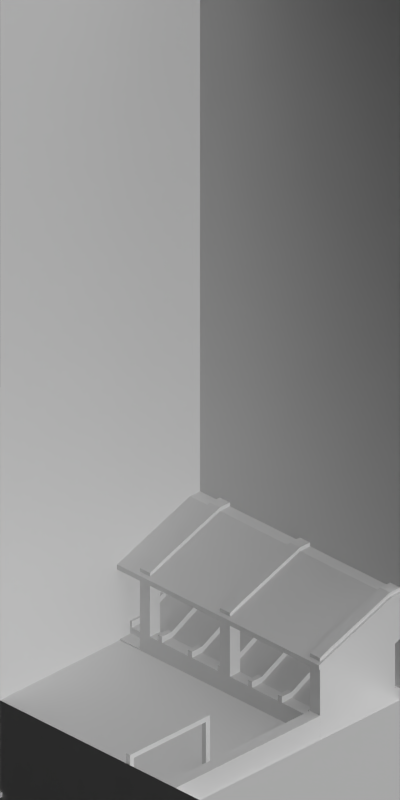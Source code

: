 # Source: 1479-1486.blend  (saved by Blender 2.63.0; exported with 4.5.12 LTS)
import bpy
from mathutils import Matrix  # noqa: F401  (used for matrix-valued properties, if any)

bpy.ops.wm.read_factory_settings(use_empty=True)
scene = bpy.context.scene
scene.name = 'Scene'

# ---- collections
col_collection_1 = bpy.data.collections.new('Collection 1'); scene.collection.children.link(col_collection_1)

# ---- materials (node trees are filled in below, after node groups)
mat_shadeless_black = bpy.data.materials.new('Shadeless_Black')
mat_grass_temperate = bpy.data.materials.new('Grass_Temperate')
mat_paint_white = bpy.data.materials.new('Paint_White')
mat_concrete_greymid = bpy.data.materials.new('Concrete_GreyMid')
mat_roof_blackfelt = bpy.data.materials.new('Roof_BlackFelt')
mat_brickwall_red1 = bpy.data.materials.new('BrickWall_red1')
mat_special_shadowonlybackground = bpy.data.materials.new('Special_ShadowOnlyBackground')
mat_special_background = bpy.data.materials.new('Special_Background')

# ---- material node trees

# ---- world
world_world = bpy.data.worlds.new('World'); scene.world = world_world
world_world.color = (0.0, 0.0, 0.0)
world_world.use_sun_shadow = False
world_world.sun_shadow_jitter_overblur = 0.0
world_world.cycles.sampling_method = 'MANUAL'
world_world.cycles.sample_map_resolution = 256
world_world.light_settings.ao_factor = 0.5

# ---- cameras
cam_camera = bpy.data.cameras.new('Camera')
cam_camera.type = 'ORTHO'
cam_camera.clip_start = 0.001
cam_camera.clip_end = 100.0
cam_camera.lens = 35.0
cam_camera.sensor_width = 32.0
cam_camera.sensor_height = 18.0
cam_camera.ortho_scale = 5.656
cam_camera.dof.focus_distance = 0.0
cam_camera.dof.aperture_fstop = 128.0

# ---- lights
light_lamp_004 = bpy.data.lights.new('Lamp.004', 'SUN')
light_lamp_004.transmission_factor = 0.0
light_lamp_004.cutoff_distance = 30.0
light_lamp_004.angle = 1.571
light_lamp_004.energy = 1.0
light_lamp_004.shadow_buffer_clip_start = 1.001
light_lamp_004.shadow_soft_size = 1.0
light_lamp_004.shadow_cascade_max_distance = 1000.0
light_lamp_004.cycles.use_multiple_importance_sampling = False
light_lamp_003 = bpy.data.lights.new('Lamp.003', 'SUN')
light_lamp_003.transmission_factor = 0.0
light_lamp_003.cutoff_distance = 30.0
light_lamp_003.use_shadow = False
light_lamp_003.angle = 1.571
light_lamp_003.energy = 1.0
light_lamp_003.shadow_buffer_clip_start = 1.001
light_lamp_003.shadow_soft_size = 1.0
light_lamp_003.shadow_cascade_max_distance = 1000.0
light_lamp_003.cycles.use_multiple_importance_sampling = False

# ---- meshes
me_plane_017 = bpy.data.meshes.new('Plane.017')
me_plane_017.from_pydata([(0.4, 1.66, 0.01), (0.4, 1.7, 0.01), (0.36, 1.7, 0.01), (0.36, 1.66, 0.01), (0.4, 1.66, 0.41), (0.4, 1.7, 0.41), (0.36, 1.7, 0.41), (0.36, 1.66, 0.41), (0.36, 1.66, 0.37), (0.36, 1.7, 0.37), (0.4, 1.66, 0.37), (0.4, 1.7, 0.37), (-0.36, 1.7, 0.37), (-0.36, 1.66, 0.37), (-0.36, 1.66, 0.41), (-0.36, 1.7, 0.41), (-0.4, 1.7, 0.37), (-0.4, 1.66, 0.37), (-0.4, 1.66, 0.41), (-0.4, 1.7, 0.41), (-0.36, 1.7, 0.01), (-0.36, 1.66, 0.01), (-0.4, 1.7, 0.01), (-0.4, 1.66, 0.01)], [], [(0, 3, 2, 1), (4, 5, 6, 7), (15, 14, 7, 6), (11, 10, 0, 1), (9, 11, 1, 2), (8, 10, 4, 7), (2, 3, 8, 9), (5, 4, 10, 11), (6, 5, 11, 9), (3, 0, 10, 8), (12, 15, 6, 9), (8, 7, 14, 13), (13, 14, 18, 17), (13, 12, 9, 8), (16, 17, 18, 19), (19, 18, 14, 15), (16, 19, 15, 12), (23, 21, 13, 17), (23, 22, 20, 21), (20, 22, 16, 12), (21, 20, 12, 13), (17, 16, 22, 23)])
me_plane_017.polygons.foreach_set('material_index', [2, 2, 2, 2, 2, 2, 2, 2, 2, 2, 2, 2, 2, 2, 2, 2, 2, 2, 2, 2, 2, 2])
me_plane_017.materials.append(mat_shadeless_black)
me_plane_017.materials.append(mat_grass_temperate)
me_plane_017.materials.append(mat_paint_white)
me_plane_017.use_remesh_preserve_volume = False
me_plane_017.use_remesh_preserve_attributes = False
me_plane_017.use_mirror_vertex_groups = False
me_plane_017.update()
me_plane_013 = bpy.data.meshes.new('Plane.013')
me_plane_013.from_pydata([(0.1, -0.3, 0.1), (0.0, -0.3, 0.1), (0.1, 2.235e-08, 0.1), (0.0, 2.235e-08, 0.1), (0.7, -0.3, 0.4), (0.7, 2.235e-08, 0.4), (0.1, -0.3, 0.15), (0.0, -0.3, 0.15), (0.1, 2.235e-08, 0.15), (0.0, 2.235e-08, 0.15), (0.7, -0.3, 0.45), (0.7, 2.235e-08, 0.45), (0.0, -0.28, 0.1), (0.1, -0.28, 0.1), (0.7, -0.28, 0.4), (0.0, -0.28, 0.15), (0.1, -0.28, 0.15), (0.7, -0.28, 0.45), (0.0, -0.02, 0.15), (0.0, -0.02, 0.1), (0.7, -0.02, 0.45), (0.1, -0.02, 0.15), (0.7, -0.02, 0.4), (0.1, -0.02, 0.1), (0.1, -0.3, 0.2), (0.0, -0.3, 0.2), (0.1, 2.235e-08, 0.2), (0.0, 2.235e-08, 0.2), (0.7, -0.3, 0.5), (0.7, 2.235e-08, 0.5), (0.0, -0.28, 0.2), (0.1, -0.28, 0.2), (0.7, -0.28, 0.5), (0.0, -0.02, 0.2), (0.7, -0.02, 0.5), (0.1, -0.02, 0.2)], [], [(13, 0, 1, 12), (22, 23, 2, 5), (20, 11, 29, 34), (33, 27, 9, 18), (2, 3, 9, 8), (22, 5, 11, 20), (6, 7, 1, 0), (0, 4, 10, 6), (12, 1, 7, 15), (5, 2, 8, 11), (23, 13, 12, 19), (4, 0, 13, 14), (21, 18, 15, 16), (17, 16, 31, 32), (4, 14, 17, 10), (19, 12, 15, 18), (2, 23, 19, 3), (14, 22, 20, 17), (3, 19, 18, 9), (18, 21, 35, 33), (17, 20, 21, 16), (14, 13, 23, 22), (31, 30, 25, 24), (34, 29, 26, 35), (28, 32, 31, 24), (26, 27, 33, 35), (34, 35, 21, 20), (11, 8, 26, 29), (32, 28, 10, 17), (6, 10, 28, 24), (24, 25, 7, 6), (8, 9, 27, 26), (15, 7, 25, 30), (30, 31, 16, 15)])
me_plane_013.materials.append(mat_concrete_greymid)
me_plane_013.use_remesh_preserve_volume = False
me_plane_013.use_remesh_preserve_attributes = False
me_plane_013.use_mirror_vertex_groups = False
me_plane_013.update()
me_plane_012 = bpy.data.meshes.new('Plane.012')
me_plane_012.from_pydata([(1.9, -2.02, 0.85), (1.17, -2.02, 0.59), (2.02, -2.02, 0.85), (1.9, -2.02, 0.89), (1.17, -2.02, 0.63), (2.02, -2.02, 0.89), (1.9, 2.02, 0.85), (1.17, 2.02, 0.59), (2.02, 2.02, 0.85), (1.9, 2.02, 0.89), (1.17, 2.02, 0.63), (2.02, 2.02, 0.89)], [], [(3, 0, 1, 4), (3, 0, 2, 5), (9, 10, 7, 6), (9, 11, 8, 6), (6, 7, 1, 0), (4, 1, 7, 10), (6, 8, 2, 0), (3, 4, 10, 9), (5, 2, 8, 11), (3, 5, 11, 9)])
me_plane_012.materials.append(mat_roof_blackfelt)
me_plane_012.use_remesh_preserve_volume = False
me_plane_012.use_remesh_preserve_attributes = False
me_plane_012.use_mirror_vertex_groups = False
me_plane_012.update()
me_plane_009 = bpy.data.meshes.new('Plane.009')
me_plane_009.from_pydata([(1.2, -2.0, 0.0), (1.2, 2.0, 0.0), (1.2, 1.8, 0.0), (2.0, 1.8, 0.0), (-1.2, 1.8, 0.0), (-1.2, 2.0, 0.0), (2.0, 2.0, 0.0), (2.0, -2.0, 0.0), (2.0, -1.9, 0.0), (1.2, -1.9, 0.0), (1.2, -2.0, 0.1), (1.2, 2.0, 0.1), (1.2, 1.8, 0.1), (2.0, 1.8, 0.1), (-1.2, 1.8, 0.1), (-1.2, 2.0, 0.1), (2.0, 2.0, 0.1), (2.0, -2.0, 0.1), (2.0, -1.9, 0.1), (1.2, -1.9, 0.1), (1.2, 1.9, 0.0), (-1.2, 1.9, 0.0), (2.0, 1.9, 0.0), (-1.2, 1.9, 0.1), (2.0, 1.9, 0.1), (2.0, 1.9, 0.85), (1.2, -1.9, 0.6), (1.9, -1.9, 0.0), (1.9, -2.0, 0.0), (1.9, 2.0, 0.0), (1.9, 1.8, 0.0), (1.9, 2.0, 0.85), (1.9, 1.8, 0.85), (1.9, -2.0, 0.85), (2.0, 1.8, 0.85), (1.2, 2.0, 0.6), (1.2, -2.0, 0.6), (2.0, -1.9, 0.85), (2.0, -2.0, 0.85), (2.0, 2.0, 0.85), (1.9, -1.9, 0.85), (1.9, 1.9, 0.0), (1.9, -2.0, 0.1), (1.9, 2.0, 0.1), (1.9, -1.9, 0.1), (1.9, 1.8, 0.1), (1.2, 1.9, 0.1), (1.9, 1.9, 0.85), (1.2, 1.9, 0.6), (1.9, 1.9, 0.1), (2.0, -1.192e-07, 0.85), (1.9, -1.192e-07, 0.85), (1.9, 0.2, 0.85), (1.9, 0.2, 0.1), (1.9, 0.2, 0.0), (2.0, 0.2, 0.85), (1.9, 0.2, 0.35), (1.9, -0.2, 0.35), (1.2, -0.2, 0.1), (2.0, -0.2, 0.85), (1.9, -0.2, 0.0), (1.9, -0.2, 0.1), (-1.2, 2.0, 0.2), (-1.2, 1.9, 0.2), (1.2, 0.2, 0.1), (2.0, 0.2, 0.1), (1.2, 0.2, 0.0), (2.0, 0.2, 0.0), (1.2, -2.0, 0.2), (1.2, -1.9, 0.2), (1.9, -1.192e-07, 0.35), (1.9, -0.2, 0.85), (2.0, -0.2, 0.0), (1.2, -0.2, 0.0), (2.0, -0.2, 0.1), (1.9, -1.9, 0.35), (1.9, 1.8, 0.35), (1.2, 1.9, 0.2), (1.9, 1.9, 0.35), (1.9, -2.0, 0.35), (1.2, 2.0, 0.2), (1.9, 2.0, 0.35), (1.2, 0.2, 0.1), (1.2, 0.3, 0.1), (1.3, 0.2, 0.1), (1.3, 0.3, 0.1), (1.2, 0.2, 0.6), (1.2, 0.3, 0.6), (1.3, 0.2, 0.64), (1.3, 0.3, 0.64), (1.2, -0.3, 0.1), (1.2, -0.2, 0.1), (1.3, -0.3, 0.1), (1.3, -0.2, 0.1), (1.2, -0.3, 0.6), (1.2, -0.2, 0.6), (1.3, -0.3, 0.64), (1.3, -0.2, 0.64), (1.2, -1.1, 0.1), (1.2, -1.0, 0.1), (1.3, -1.1, 0.1), (1.3, -1.0, 0.1), (1.2, -1.1, 0.6), (1.2, -1.0, 0.6), (1.3, -1.1, 0.64), (1.3, -1.0, 0.64), (1.2, 1.0, 0.1), (1.2, 1.1, 0.1), (1.3, 1.0, 0.1), (1.3, 1.1, 0.1), (1.2, 1.0, 0.6), (1.2, 1.1, 0.6), (1.3, 1.0, 0.64), (1.3, 1.1, 0.64), (1.9, 0.2, 0.01), (1.9, -0.2, 0.01), (1.2, 0.2, 0.01), (2.0, 0.2, 0.01), (2.0, -0.2, 0.01), (1.2, -0.2, 0.01), (1.3, -1.9, 0.0), (1.3, -1.9, 0.64), (1.3, -2.0, 0.0), (1.3, -2.0, 0.64), (1.3, -2.0, 0.1), (1.3, -1.9, 0.1), (1.3, -2.0, 0.22), (1.3, -0.2, 0.1), (1.3, -1.9, 0.22), (2.0, 1.0, 0.92), (1.2, -0.3, 0.67), (1.2, -0.2, 0.67), (1.3, -0.3, 0.71), (1.9, -2.0, 0.92), (1.9, 1.9, 0.92), (2.0, 2.0, 0.85), (1.9, 1.9, 0.85), (1.9, 0.3, 0.92), (1.9, 2.0, 0.85), (1.2, 1.0, 0.67), (1.3, -2.0, 0.71), (1.3, 1.9, 0.71), (1.3, 2.0, 0.71), (1.3, 0.2, 0.1), (1.3, 2.0, 0.22), (1.3, 1.9, 0.22), (1.9, -0.2, 0.92), (1.9, -1.9, 0.92), (1.9, 1.1, 0.92), (1.9, 1.0, 0.92), (2.0, -2.0, 0.92), (2.0, -0.2, 0.92), (2.0, -1.9, 0.92), (2.0, 1.1, 0.92), (1.2, 1.9, 0.67), (1.2, 0.2, 0.67), (1.2, 0.3, 0.67), (1.3, 0.2, 0.71), (1.9, -2.0, 0.85), (1.9, -0.3, 0.92), (1.9, 0.2, 0.85), (1.9, 2.0, 0.92), (1.9, 0.2, 0.92), (1.9, -1.1, 0.92), (1.2, -1.0, 0.67), (1.3, -1.1, 0.71), (1.3, -1.0, 0.71), (2.0, -0.2, 0.85), (2.0, -0.3, 0.85), (2.0, 0.3, 0.85), (1.9, -1.0, 0.92), (1.2, -1.9, 0.67), (1.2, 2.0, 0.67), (1.2, -2.0, 0.67), (1.3, 1.9, 0.1), (1.3, 1.9, 0.64), (1.3, 1.8, 0.1), (1.3, 1.9, 0.0), (1.3, 0.3, 0.71), (2.0, 1.9, 0.92), (2.0, 1.9, 0.85), (2.0, 0.3, 0.92), (1.3, 2.0, 0.1), (1.3, 2.0, 0.64), (1.3, 1.8, 0.0), (1.3, 2.0, 0.0), (1.9, -1.9, 0.85), (1.3, -0.2, 0.71), (1.2, -1.1, 0.67), (1.9, -1.0, 0.85), (1.9, 1.0, 0.85), (1.9, 1.1, 0.85), (1.9, -1.1, 0.85), (1.9, -0.2, 0.85), (1.9, -0.3, 0.85), (1.9, 0.3, 0.85), (1.3, -1.9, 0.71), (1.3, 1.1, 0.71), (1.3, 1.0, 0.71), (1.2, 1.1, 0.67), (2.0, -1.1, 0.85), (2.0, 1.1, 0.85), (2.0, 1.0, 0.85), (2.0, -1.0, 0.85), (2.0, 2.0, 0.92), (2.0, 0.2, 0.85), (2.0, -0.3, 0.92), (2.0, -2.0, 0.85), (2.0, -1.9, 0.85), (2.0, -1.0, 0.92), (2.0, -1.1, 0.92), (2.0, 0.2, 0.92), (2.0, -2.0, 0.5), (1.2, 2.0, 0.25), (1.9, -2.0, 0.5), (2.0, 1.9, 0.5), (2.0, -1.192e-07, 0.5), (2.0, 0.2, 0.5), (1.9, -1.9, 0.5), (1.9, 1.8, 0.5), (1.2, 1.9, 0.25), (1.9, 1.9, 0.5), (2.0, -0.2, 0.5), (1.9, 2.0, 0.5), (2.0, 2.0, 0.5), (1.9, -1.192e-07, 0.5), (1.9, 0.2, 0.5), (1.9, -0.2, 0.5), (2.0, -1.9, 0.5), (1.2, -1.9, 0.25), (2.0, 1.8, 0.5), (1.2, -2.0, 0.25), (1.3, -2.0, 0.29), (1.3, -1.9, 0.29), (1.3, 1.9, 0.29), (1.3, 2.0, 0.29), (1.95, 0.2, 0.12), (1.95, -1.9, 0.35), (1.95, 1.9, 0.35), (1.95, 1.9, 0.12), (1.95, -2.0, 0.48), (1.95, 2.0, 0.35), (1.95, -0.2, 0.12), (1.95, -1.192e-07, 0.35), (1.95, 1.8, 0.48), (1.95, -1.9, 0.48), (1.95, 2.0, 0.48), (1.95, 0.2, 0.35), (1.95, -0.2, 0.35), (1.95, 1.8, 0.35), (1.95, -2.0, 0.35), (1.95, -0.2, 0.48), (1.95, 0.2, 0.48), (1.95, -1.192e-07, 0.48), (1.95, 1.9, 0.48), (1.95, -1.9, 0.12), (1.95, -2.0, 0.12), (1.95, 2.0, 0.12), (1.95, 1.8, 0.12)], [], [(177, 20, 1, 185), (54, 66, 2, 184, 30), (20, 21, 5, 1), (122, 0, 9, 120), (63, 62, 15, 23), (217, 230, 34, 55), (81, 223, 246, 241), (229, 231, 36, 26), (67, 3, 13, 65), (23, 15, 5, 21), (64, 12, 2, 66), (18, 17, 7, 8), (12, 14, 4, 2), (43, 16, 6, 29), (1, 5, 15, 11), (22, 6, 16, 24), (28, 7, 17, 42), (9, 0, 10, 19), (184, 2, 20, 177), (2, 4, 21, 20), (214, 212, 38, 33), (14, 23, 21, 4), (3, 22, 24, 13), (239, 258, 13, 24), (139, 199, 111, 110), (143, 176, 12, 64), (215, 224, 39, 25), (81, 241, 257, 43), (22, 41, 29, 6), (67, 54, 30, 3), (7, 28, 27, 8), (182, 43, 29, 185), (122, 28, 42, 124), (3, 30, 41, 22), (232, 214, 33, 123), (38, 37, 40, 33), (55, 34, 32, 52), (144, 81, 43, 182), (56, 76, 45, 53), (78, 49, 45, 76), (128, 125, 19, 69), (145, 174, 49, 78), (174, 46, 12, 176), (12, 46, 23, 14), (77, 63, 23, 46), (183, 35, 172, 142), (25, 39, 31, 47), (34, 25, 47, 32), (222, 216, 50, 59), (57, 248, 242, 61), (59, 50, 51, 71), (216, 217, 55, 50), (224, 215, 254, 246), (37, 59, 71, 40), (50, 55, 52, 51), (60, 61, 74, 72), (240, 245, 228, 212), (19, 58, 73, 9), (80, 62, 63, 77), (61, 115, 118, 74), (8, 27, 60, 72), (235, 223, 81, 144), (125, 127, 58, 19), (8, 72, 74, 18), (124, 42, 79, 126), (228, 222, 59, 37), (75, 57, 61, 44), (27, 120, 9, 73, 60), (53, 54, 66, 64, 143), (79, 42, 256, 250), (11, 15, 62, 80), (244, 254, 215, 230), (54, 53, 65, 67), (226, 219, 76, 56), (61, 60, 73, 58, 127), (19, 10, 68, 69), (221, 78, 76, 219), (233, 128, 69, 229), (234, 145, 78, 221), (213, 220, 48, 35), (53, 114, 117, 65), (227, 225, 70, 57), (247, 56, 53, 236), (225, 226, 56, 70), (214, 240, 212), (218, 227, 57, 75), (84, 82, 83, 85), (94, 96, 132, 130), (82, 84, 88, 86), (86, 87, 83, 82), (84, 85, 89, 88), (85, 83, 87, 89), (92, 90, 91, 93), (196, 140, 133, 147), (90, 92, 96, 94), (94, 95, 91, 90), (92, 93, 97, 96), (93, 91, 95, 97), (100, 98, 99, 101), (97, 95, 131, 187), (98, 100, 104, 102), (102, 103, 99, 98), (100, 101, 105, 104), (101, 99, 103, 105), (108, 106, 107, 109), (188, 164, 103, 102), (106, 108, 112, 110), (110, 111, 107, 106), (108, 109, 113, 112), (109, 107, 111, 113), (119, 115, 60, 73), (115, 119, 116, 114, 117, 118), (66, 54, 114, 116), (115, 118, 72, 60), (54, 67, 117, 114), (67, 72, 118, 117), (116, 119, 73, 66), (28, 122, 120, 27), (33, 40, 121, 123), (0, 122, 124, 10), (231, 232, 123, 36), (75, 44, 125, 128), (44, 61, 127, 125), (10, 124, 126, 68), (218, 75, 128, 233), (77, 46, 174, 145), (104, 105, 189, 192), (213, 235, 144, 80), (146, 193, 97, 187), (53, 45, 176, 143), (47, 31, 183, 175), (49, 174, 176, 45), (110, 112, 198, 139), (141, 142, 172, 154), (157, 178, 156, 155), (158, 133, 140, 123), (140, 173, 36, 123), (155, 156, 87, 86), (30, 184, 177, 41), (220, 77, 145, 234), (41, 177, 185, 29), (11, 182, 185, 1), (80, 144, 182, 11), (140, 196, 171, 173), (141, 175, 136, 134), (198, 197, 199, 139), (132, 187, 131, 130), (113, 111, 199, 197), (26, 36, 173, 171), (105, 103, 164, 166), (159, 146, 187, 132), (121, 26, 171, 196), (165, 166, 164, 188), (130, 131, 95, 94), (102, 104, 165, 188), (154, 172, 35, 48), (89, 87, 156, 178), (141, 154, 48, 175), (86, 88, 157, 155), (147, 133, 150, 152), (161, 134, 179, 204), (160, 195, 169, 205), (204, 135, 138, 161), (149, 190, 202, 129), (152, 208, 186, 147), (142, 141, 134, 161), (162, 137, 178, 157), (165, 104, 192, 163), (161, 138, 183, 142), (138, 136, 175, 183), (112, 113, 191, 190), (88, 89, 195, 160), (186, 158, 123, 121), (157, 88, 160, 162), (105, 166, 170, 189), (163, 170, 166, 165), (198, 112, 190, 149), (113, 197, 148, 191), (147, 186, 121, 196), (96, 97, 193, 194), (149, 148, 197, 198), (194, 159, 132, 96), (89, 178, 137, 195), (200, 203, 209, 210), (152, 150, 207, 208), (205, 169, 181, 211), (202, 201, 153, 129), (204, 179, 180, 135), (168, 167, 151, 206), (163, 192, 200, 210), (129, 153, 148, 149), (162, 160, 205, 211), (206, 151, 146, 159), (194, 193, 167, 168), (190, 191, 201, 202), (207, 150, 133, 158), (151, 167, 193, 146), (195, 137, 181, 169), (208, 207, 158, 186), (210, 209, 170, 163), (191, 148, 153, 201), (135, 180, 136, 138), (168, 206, 159, 194), (134, 136, 180, 179), (189, 170, 209, 203), (211, 181, 137, 162), (192, 189, 203, 200), (69, 68, 231, 229), (256, 42, 17), (217, 216, 253, 252), (126, 79, 214, 232), (255, 256, 17, 18), (65, 13, 258, 236), (25, 34, 230, 215), (37, 38, 212, 228), (183, 31, 223, 235), (242, 255, 18, 74), (31, 39, 224, 223), (52, 32, 219, 226), (47, 221, 219, 32), (121, 233, 229, 26), (175, 234, 221, 47), (80, 77, 220, 213), (71, 51, 225, 227), (51, 52, 226, 225), (40, 71, 227, 218), (68, 126, 232, 231), (40, 218, 233, 121), (35, 183, 235, 213), (48, 220, 234, 175), (238, 241, 246, 254), (222, 228, 245, 251), (237, 250, 256, 255), (245, 240, 250, 237), (239, 257, 241, 238), (230, 217, 252, 244), (243, 247, 252, 253), (254, 244, 249, 238), (255, 242, 248, 237), (56, 247, 243, 70), (57, 70, 243, 248), (24, 16, 257, 239), (247, 249, 244, 252), (236, 258, 249, 247), (216, 222, 251, 253), (248, 243, 253, 251), (238, 249, 258, 239), (240, 214, 79, 250), (237, 248, 251, 245), (43, 257, 16), (246, 223, 224), (61, 242, 74), (53, 65, 236)])
me_plane_009.polygons.foreach_set('material_index', [0, 0, 0, 0, 0, 0, 0, 0, 0, 0, 0, 0, 0, 0, 0, 0, 0, 0, 0, 0, 0, 0, 0, 0, 1, 0, 0, 0, 0, 0, 0, 0, 0, 0, 0, 1, 1, 0, 0, 0, 0, 0, 0, 0, 0, 1, 1, 1, 0, 0, 1, 0, 0, 1, 1, 0, 0, 0, 0, 0, 0, 0, 0, 0, 0, 0, 0, 0, 0, 0, 0, 0, 0, 0, 0, 0, 0, 0, 0, 0, 0, 0, 0, 0, 0, 0, 0, 1, 0, 0, 0, 0, 0, 1, 0, 0, 0, 0, 0, 1, 0, 0, 0, 0, 0, 1, 0, 0, 0, 0, 1, 1, 1, 1, 1, 1, 1, 0, 1, 0, 0, 0, 0, 0, 0, 0, 1, 0, 1, 0, 1, 0, 1, 1, 1, 1, 1, 1, 0, 0, 0, 0, 0, 1, 1, 1, 1, 1, 1, 1, 1, 1, 1, 1, 1, 1, 1, 1, 1, 1, 1, 1, 1, 1, 1, 1, 1, 1, 1, 1, 1, 1, 1, 1, 1, 1, 1, 1, 1, 1, 1, 1, 1, 1, 1, 1, 1, 1, 1, 1, 1, 1, 1, 1, 1, 1, 1, 1, 1, 1, 1, 1, 1, 1, 1, 1, 1, 0, 0, 0, 0, 0, 0, 0, 0, 0, 0, 0, 0, 0, 0, 0, 0, 0, 0, 0, 0, 0, 0, 0, 0, 0, 0, 0, 0, 0, 0, 0, 0, 0, 0, 0, 0, 0, 0, 0, 0, 0, 0, 0, 0, 0, 0])
me_plane_009.materials.append(mat_brickwall_red1)
me_plane_009.materials.append(mat_concrete_greymid)
me_plane_009.use_remesh_preserve_volume = False
me_plane_009.use_remesh_preserve_attributes = False
me_plane_009.use_mirror_vertex_groups = False
me_plane_009.update()
me_plane_008 = bpy.data.meshes.new('Plane.008')
me_plane_008.from_pydata([(2.0, -2.0, 0.0), (-2.0, -2.0, 0.0), (-2.0, 2.0, 0.0), (2.0, 2.0, 0.0), (-1.2, -2.0, 0.0), (-1.2, 2.0, 0.0), (-1.2, 1.8, 0.0), (2.0, 1.8, 0.0), (-2.0, 1.8, 0.0), (1.2, 1.8, 0.0), (1.2, 2.0, 0.0), (1.2, -2.0, 0.0), (-2.0, -1.8, 0.0), (-1.2, -1.8, 0.0), (2.0, -1.8, 0.0), (1.2, -1.8, 0.0)], [], [(6, 5, 2, 8), (9, 10, 5, 6), (15, 9, 6, 13), (13, 6, 8, 12), (14, 7, 9, 15), (7, 3, 10, 9), (11, 15, 13, 4), (4, 13, 12, 1), (0, 14, 15, 11)])
me_plane_008.polygons.foreach_set('material_index', [0, 0, 1, 0, 0, 0, 0, 0, 0])
me_plane_008.materials.append(mat_shadeless_black)
me_plane_008.materials.append(mat_special_shadowonlybackground)
me_plane_008.use_remesh_preserve_volume = False
me_plane_008.use_remesh_preserve_attributes = False
me_plane_008.use_mirror_vertex_groups = False
me_plane_008.update()
me_plane = bpy.data.meshes.new('Plane')
me_plane.from_pydata([(2.0, -2.0, 0.0), (-2.0, -2.0, 0.0), (-2.0, 2.0, 0.0), (2.0, 2.0, 0.0), (-1.2, -2.0, 0.0), (-1.2, 2.0, 0.0), (-1.2, 1.8, 0.0), (2.0, 1.8, 0.0), (-2.0, 1.8, 0.0), (1.2, 1.8, 0.0), (1.2, 2.0, 0.0), (1.2, -2.0, 0.0), (-2.0, -1.8, 0.0), (-1.2, -1.8, 0.0), (2.0, -1.8, 0.0), (1.2, -1.8, 0.0), (1.1, 1.66, -0.03), (1.1, 1.7, -0.03), (-1.1, 1.7, -0.03), (-1.1, 1.66, -0.03), (1.1, 1.66, 0.01), (1.1, 1.7, 0.01), (-1.1, 1.7, 0.01), (-1.1, 1.66, 0.01), (-1.06, 1.66, -0.03), (-1.06, 1.66, 0.01), (-1.06, 1.7, 0.01), (-1.06, 1.7, -0.03), (1.06, 1.66, -0.03), (1.06, 1.7, 0.01), (1.06, 1.66, 0.01), (1.06, 1.7, -0.03), (-1.1, -0.02, 0.01), (1.1, -0.02, 0.01), (-1.1, -0.02, -0.03), (1.1, -0.02, -0.03), (1.06, -0.02, 0.01), (1.06, -0.02, -0.03), (-1.06, -0.02, 0.01), (-1.06, -0.02, -0.03), (-1.1, -1.66, -0.03), (-1.1, -1.7, -0.03), (1.1, -1.7, -0.03), (1.1, -1.66, -0.03), (-1.1, -1.66, 0.01), (-1.1, -1.7, 0.01), (1.1, -1.7, 0.01), (1.1, -1.66, 0.01), (1.06, -1.66, -0.03), (1.06, -1.66, 0.01), (1.06, -1.7, 0.01), (1.06, -1.7, -0.03), (-1.06, -1.66, -0.03), (-1.06, -1.7, 0.01), (-1.06, -1.66, 0.01), (-1.06, -1.7, -0.03), (-1.06, 0.02, 0.01), (-1.06, 0.02, -0.03), (-1.1, 0.02, -0.03), (-1.1, 0.02, 0.01), (1.06, -0.02, 0.01), (1.06, -0.02, -0.03), (1.06, 0.02, 0.01), (1.06, 0.02, -0.03), (1.1, 0.02, -0.03), (1.1, 0.02, 0.01), (1.06, 0.02, 0.01), (1.06, 0.02, -0.03)], [], [(6, 5, 2, 8), (9, 10, 5, 6), (15, 9, 6, 13), (13, 6, 8, 12), (14, 7, 9, 15), (7, 3, 10, 9), (11, 15, 13, 4), (4, 13, 12, 1), (0, 14, 15, 11), (28, 31, 17, 16), (65, 64, 16, 20), (25, 26, 22, 23), (23, 22, 18, 19), (21, 20, 16, 17), (29, 21, 17, 31), (19, 18, 27, 24), (30, 25, 24, 28), (30, 29, 26, 25), (22, 26, 27, 18), (24, 27, 31, 28), (26, 29, 31, 27), (66, 65, 20, 30), (20, 21, 29, 30), (57, 58, 19, 24), (56, 59, 32, 38), (67, 64, 35, 37), (56, 57, 24, 25), (58, 59, 23, 19), (52, 55, 41, 40), (49, 50, 46, 47), (47, 46, 42, 43), (45, 44, 40, 41), (53, 45, 41, 55), (43, 42, 51, 48), (54, 49, 48, 52), (54, 53, 50, 49), (46, 50, 51, 42), (48, 51, 55, 52), (50, 53, 55, 51), (44, 45, 53, 54), (32, 34, 40, 44), (38, 32, 44, 54), (54, 52, 39, 38), (37, 35, 43, 48), (49, 47, 33, 36), (52, 40, 34, 39), (36, 37, 48, 49), (35, 33, 47, 43), (39, 34, 58, 57), (25, 23, 59, 56), (63, 61, 39, 57), (34, 32, 59, 58), (28, 16, 64, 67), (36, 33, 65, 66), (38, 39, 61, 60), (30, 28, 67, 66), (33, 35, 64, 65), (56, 38, 60, 62), (57, 56, 62, 63)])
me_plane.polygons.foreach_set('material_index', [0, 0, 1, 0, 0, 0, 0, 0, 0, 2, 2, 2, 2, 2, 2, 2, 2, 2, 2, 2, 2, 2, 2, 2, 2, 2, 2, 2, 2, 2, 2, 2, 2, 2, 2, 2, 2, 2, 2, 2, 2, 2, 2, 2, 2, 2, 2, 2, 2, 2, 2, 2, 2, 2, 2, 2, 2, 2, 2])
me_plane.materials.append(mat_shadeless_black)
me_plane.materials.append(mat_grass_temperate)
me_plane.materials.append(mat_paint_white)
me_plane.use_remesh_preserve_volume = False
me_plane.use_remesh_preserve_attributes = False
me_plane.use_mirror_vertex_groups = False
me_plane.update()
me_plane_011 = bpy.data.meshes.new('Plane.011')
me_plane_011.from_pydata([(1.0, -1.0, 0.0), (-1.0, -1.0, 0.0), (1.0, 1.0, 0.0), (-1.0, 1.0, 0.0), (1.0, -1.0, 6.0), (-1.0, -1.0, 6.0), (-1.0, 1.0, 6.0), (3.0, 1.0, 1.634), (3.0, 3.0, 1.634), (1.0, 3.0, 1.634), (3.0, 1.0, 0.0), (3.0, 3.0, 0.0), (1.0, 3.0, 0.0)], [], [(6, 5, 1, 3), (0, 1, 5, 4), (7, 8, 2, 0), (9, 8, 2, 3), (10, 11, 8, 7), (12, 11, 8, 9)])
me_plane_011.materials.append(mat_special_background)
me_plane_011.use_remesh_preserve_volume = False
me_plane_011.use_remesh_preserve_attributes = False
me_plane_011.use_mirror_vertex_groups = False
me_plane_011.update()

# ---- objects
ob_plane_031 = bpy.data.objects.new('Plane.031', me_plane_017)
ob_plane_032 = bpy.data.objects.new('Plane.032', me_plane_017)
ob_plane_030 = bpy.data.objects.new('Plane.030', me_plane_013)
ob_plane_029 = bpy.data.objects.new('Plane.029', me_plane_013)
ob_plane_028 = bpy.data.objects.new('Plane.028', me_plane_013)
ob_plane_027 = bpy.data.objects.new('Plane.027', me_plane_013)
ob_plane_026 = bpy.data.objects.new('Plane.026', me_plane_013)
ob_plane_025 = bpy.data.objects.new('Plane.025', me_plane_013)
ob_plane_024 = bpy.data.objects.new('Plane.024', me_plane_013)
ob_plane_023 = bpy.data.objects.new('Plane.023', me_plane_013)
ob_plane_022 = bpy.data.objects.new('Plane.022', me_plane_013)
ob_plane_021 = bpy.data.objects.new('Plane.021', me_plane_013)
ob_plane_020 = bpy.data.objects.new('Plane.020', me_plane_013)
ob_plane_019 = bpy.data.objects.new('Plane.019', me_plane_013)
ob_plane_018 = bpy.data.objects.new('Plane.018', me_plane_013)
ob_plane_017 = bpy.data.objects.new('Plane.017', me_plane_013)
ob_plane_016 = bpy.data.objects.new('Plane.016', me_plane_013)
ob_plane_015 = bpy.data.objects.new('Plane.015', me_plane_013)
ob_plane_014 = bpy.data.objects.new('Plane.014', me_plane_013)
ob_plane_013 = bpy.data.objects.new('Plane.013', me_plane_013)
ob_plane_012 = bpy.data.objects.new('Plane.012', me_plane_013)
ob_plane_011 = bpy.data.objects.new('Plane.011', me_plane_013)
ob_plane_010 = bpy.data.objects.new('Plane.010', me_plane_013)
ob_plane_009 = bpy.data.objects.new('Plane.009', me_plane_013)
ob_plane_008 = bpy.data.objects.new('Plane.008', me_plane_013)
ob_plane_007 = bpy.data.objects.new('Plane.007', me_plane_013)
ob_plane_006 = bpy.data.objects.new('Plane.006', me_plane_012)
ob_plane_005 = bpy.data.objects.new('Plane.005', me_plane_012)
ob_plane_003 = bpy.data.objects.new('Plane.003', me_plane_009)
ob_plane_001 = bpy.data.objects.new('Plane.001', me_plane_009)
ob_plane_002 = bpy.data.objects.new('Plane.002', me_plane_008)
ob_plane = bpy.data.objects.new('Plane', me_plane)
ob_rotationcontrol_001 = bpy.data.objects.new('RotationControl.001', None)
ob_plane_004 = bpy.data.objects.new('Plane.004', me_plane_011)
ob_cameratarget = bpy.data.objects.new('CameraTarget', None)
ob_camera = bpy.data.objects.new('Camera', cam_camera)
ob_lamp_001 = bpy.data.objects.new('Lamp.001', light_lamp_004)
ob_lamp = bpy.data.objects.new('Lamp', light_lamp_003)

# ---- transforms, parenting, visibility, modifiers, constraints
ob_plane_031.location = (-11.0, 1.0, 0.0)
ob_plane_031.rotation_euler = (0.0, 0.0, 3.142)
ob_plane_031.lineart.crease_threshold = 0.0
ob_plane_032.location = (-11.0, 1.0, 0.0)
ob_plane_032.lineart.crease_threshold = 0.0
ob_plane_030.location = (-12.2, -0.9, 0.0)
ob_plane_030.rotation_euler = (0.0, 0.0, 3.142)
ob_plane_030.lineart.crease_threshold = 0.0
ob_plane_029.location = (-12.2, -0.6, 0.0)
ob_plane_029.rotation_euler = (0.0, 0.0, 3.142)
ob_plane_029.lineart.crease_threshold = 0.0
ob_plane_028.location = (-12.2, -0.3, 0.0)
ob_plane_028.rotation_euler = (0.0, 0.0, 3.142)
ob_plane_028.lineart.crease_threshold = 0.0
ob_plane_027.location = (-12.2, 1.788e-07, 0.0)
ob_plane_027.rotation_euler = (0.0, 0.0, 3.142)
ob_plane_027.lineart.crease_threshold = 0.0
ob_plane_026.location = (-12.2, 0.3, 0.0)
ob_plane_026.rotation_euler = (0.0, 0.0, 3.142)
ob_plane_026.lineart.crease_threshold = 0.0
ob_plane_025.location = (-12.2, 0.6, 0.0)
ob_plane_025.rotation_euler = (0.0, 0.0, 3.142)
ob_plane_025.lineart.crease_threshold = 0.0
ob_plane_024.location = (-12.2, 2.6, 0.0)
ob_plane_024.rotation_euler = (0.0, 0.0, 3.142)
ob_plane_024.lineart.crease_threshold = 0.0
ob_plane_023.location = (-12.2, 2.3, 0.0)
ob_plane_023.rotation_euler = (0.0, 0.0, 3.142)
ob_plane_023.lineart.crease_threshold = 0.0
ob_plane_022.location = (-12.2, 2.0, 0.0)
ob_plane_022.rotation_euler = (0.0, 0.0, 3.142)
ob_plane_022.lineart.crease_threshold = 0.0
ob_plane_021.location = (-12.2, 1.7, 0.0)
ob_plane_021.rotation_euler = (0.0, 0.0, 3.142)
ob_plane_021.lineart.crease_threshold = 0.0
ob_plane_020.location = (-12.2, 1.4, 0.0)
ob_plane_020.rotation_euler = (0.0, 0.0, 3.142)
ob_plane_020.lineart.crease_threshold = 0.0
ob_plane_019.location = (-12.2, 1.1, 0.0)
ob_plane_019.rotation_euler = (0.0, 0.0, 3.142)
ob_plane_019.lineart.crease_threshold = 0.0
ob_plane_018.location = (-9.8, 0.9, 0.0)
ob_plane_018.lineart.crease_threshold = 0.0
ob_plane_017.location = (-9.8, 0.6, 0.0)
ob_plane_017.lineart.crease_threshold = 0.0
ob_plane_016.location = (-9.8, 0.3, 0.0)
ob_plane_016.lineart.crease_threshold = 0.0
ob_plane_015.location = (-9.8, 1.639e-07, 0.0)
ob_plane_015.lineart.crease_threshold = 0.0
ob_plane_014.location = (-9.8, -0.3, 0.0)
ob_plane_014.lineart.crease_threshold = 0.0
ob_plane_013.location = (-9.8, -0.6, 0.0)
ob_plane_013.lineart.crease_threshold = 0.0
ob_plane_012.location = (-9.8, 1.4, 0.0)
ob_plane_012.lineart.crease_threshold = 0.0
ob_plane_011.location = (-9.8, 1.7, 0.0)
ob_plane_011.lineart.crease_threshold = 0.0
ob_plane_010.location = (-9.8, 2.0, 0.0)
ob_plane_010.lineart.crease_threshold = 0.0
ob_plane_009.location = (-9.8, 2.3, 0.0)
ob_plane_009.lineart.crease_threshold = 0.0
ob_plane_008.location = (-9.8, 2.6, 0.0)
ob_plane_008.lineart.crease_threshold = 0.0
ob_plane_007.location = (-9.8, 2.9, 0.0)
ob_plane_007.lineart.crease_threshold = 0.0
ob_plane_006.location = (-11.0, 1.0, 0.0)
ob_plane_006.rotation_euler = (0.0, 0.0, 3.142)
ob_plane_006.lineart.crease_threshold = 0.0
ob_plane_005.location = (-11.0, 1.0, 0.0)
ob_plane_005.lineart.crease_threshold = 0.0
ob_plane_003.location = (-11.0, 1.0, 0.0)
ob_plane_003.rotation_euler = (0.0, 0.0, 3.142)
ob_plane_003.lineart.crease_threshold = 0.0
ob_plane_001.location = (-11.0, 1.0, 0.0)
ob_plane_001.lineart.crease_threshold = 0.0
ob_plane_002.location = (-11.0, 1.0, 0.0)
ob_plane_002.lineart.crease_threshold = 0.0
ob_plane.location = (-1.0, 1.0, 0.0)
ob_plane.lineart.crease_threshold = 0.0
ob_rotationcontrol_001.location = (-12.0, 2.0, 0.0)
ob_rotationcontrol_001.empty_image_offset = (0.0, 0.0)
ob_rotationcontrol_001.lineart.crease_threshold = 0.0
ob_plane_004.parent = ob_rotationcontrol_001
ob_plane_004.location = (0.0, 0.0, 0.0)
ob_plane_004.lineart.crease_threshold = 0.0
ob_cameratarget.parent = ob_rotationcontrol_001
ob_cameratarget.location = (0.0, 0.0, 2.451)
ob_cameratarget.empty_image_offset = (0.0, 0.0)
ob_cameratarget.lineart.crease_threshold = 0.0
ob_camera.parent = ob_cameratarget
ob_camera.location = (4.0, 4.0, 3.268)
ob_camera.rotation_euler = (1.109, 0.01082, 0.8149)
ob_camera.lock_rotations_4d = False
ob_camera.empty_display_type = 'ARROWS'
ob_camera.color = (0.0, 0.0, 0.0, 0.0)
ob_camera.display_type = 'WIRE'
ob_camera.lineart.crease_threshold = 0.0
_c = ob_camera.constraints.new('TRACK_TO'); _c.name = 'TrackTo'
_c.target = ob_cameratarget
ob_lamp_001.parent = ob_rotationcontrol_001
ob_lamp_001.location = (-1.0, 2.0, 2.0)
ob_lamp_001.lock_rotations_4d = False
ob_lamp_001.empty_display_type = 'ARROWS'
ob_lamp_001.color = (0.0, 0.0, 0.0, 0.0)
ob_lamp_001.lineart.crease_threshold = 0.0
_c = ob_lamp_001.constraints.new('TRACK_TO'); _c.name = 'TrackTo'
_c.target = ob_rotationcontrol_001
ob_lamp.parent = ob_rotationcontrol_001
ob_lamp.location = (-1.0, 2.0, 0.8)
ob_lamp.lock_rotations_4d = False
ob_lamp.empty_display_type = 'ARROWS'
ob_lamp.color = (0.0, 0.0, 0.0, 0.0)
ob_lamp.lineart.crease_threshold = 0.0
_c = ob_lamp.constraints.new('TRACK_TO'); _c.name = 'TrackTo'
_c.target = ob_rotationcontrol_001

# ---- collection membership
col_collection_1.objects.link(ob_plane_031)
col_collection_1.objects.link(ob_plane_032)
col_collection_1.objects.link(ob_plane_030)
col_collection_1.objects.link(ob_plane_029)
col_collection_1.objects.link(ob_plane_028)
col_collection_1.objects.link(ob_plane_027)
col_collection_1.objects.link(ob_plane_026)
col_collection_1.objects.link(ob_plane_025)
col_collection_1.objects.link(ob_plane_024)
col_collection_1.objects.link(ob_plane_023)
col_collection_1.objects.link(ob_plane_022)
col_collection_1.objects.link(ob_plane_021)
col_collection_1.objects.link(ob_plane_020)
col_collection_1.objects.link(ob_plane_019)
col_collection_1.objects.link(ob_plane_018)
col_collection_1.objects.link(ob_plane_017)
col_collection_1.objects.link(ob_plane_016)
col_collection_1.objects.link(ob_plane_015)
col_collection_1.objects.link(ob_plane_014)
col_collection_1.objects.link(ob_plane_013)
col_collection_1.objects.link(ob_plane_012)
col_collection_1.objects.link(ob_plane_011)
col_collection_1.objects.link(ob_plane_010)
col_collection_1.objects.link(ob_plane_009)
col_collection_1.objects.link(ob_plane_008)
col_collection_1.objects.link(ob_plane_007)
col_collection_1.objects.link(ob_plane_006)
col_collection_1.objects.link(ob_plane_005)
col_collection_1.objects.link(ob_plane_003)
col_collection_1.objects.link(ob_plane_001)
col_collection_1.objects.link(ob_plane_002)
col_collection_1.objects.link(ob_plane)
col_collection_1.objects.link(ob_rotationcontrol_001)
col_collection_1.objects.link(ob_plane_004)
col_collection_1.objects.link(ob_cameratarget)
col_collection_1.objects.link(ob_camera)
col_collection_1.objects.link(ob_lamp_001)
col_collection_1.objects.link(ob_lamp)

# ---- scene / render settings (as saved in the file)
scene.camera = ob_camera
scene.frame_start = 1; scene.frame_end = 8; scene.frame_set(8)
scene.render.engine = 'BLENDER_EEVEE_NEXT'
scene.render.image_settings.compression = 90
scene.render.resolution_x = 256
scene.render.resolution_y = 512
scene.render.dither_intensity = 0.0
scene.render.bake_margin = 2
scene.render.bake_bias = 0.0
scene.cycles.use_denoising = False
scene.cycles.samples = 10
scene.cycles.sampling_pattern = 'TABULATED_SOBOL'
scene.cycles.light_sampling_threshold = 0.0
scene.cycles.use_adaptive_sampling = False
scene.cycles.use_light_tree = False
scene.cycles.blur_glossy = 0.0
scene.cycles.volume_bounces = 1
scene.cycles.pixel_filter_type = 'GAUSSIAN'
scene.cycles.sample_clamp_indirect = 0.0
scene.view_settings.view_transform = 'Standard'
bpy.context.view_layer.update()

